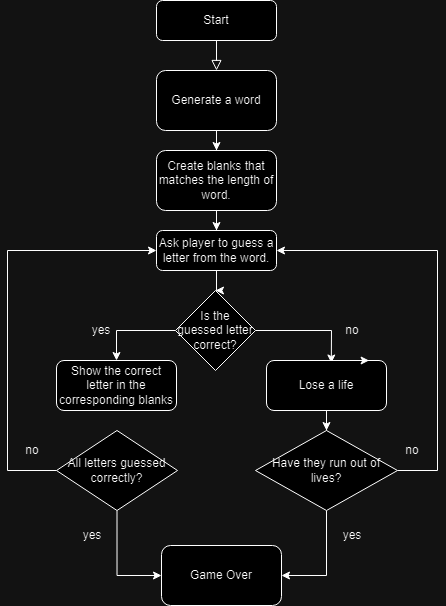

The diagram above was exported from draw.io. Its source (the exported page's mxGraphModel, read from the mxfile embedded in the PNG):
<mxGraphModel dx="700" dy="379" grid="1" gridSize="10" guides="1" tooltips="1" connect="1" arrows="1" fold="1" page="1" pageScale="1" pageWidth="827" pageHeight="1169" math="0" shadow="0">
  <root>
    <mxCell id="WIyWlLk6GJQsqaUBKTNV-0" />
    <mxCell id="WIyWlLk6GJQsqaUBKTNV-1" parent="WIyWlLk6GJQsqaUBKTNV-0" />
    <mxCell id="WIyWlLk6GJQsqaUBKTNV-2" value="" style="rounded=0;html=1;jettySize=auto;orthogonalLoop=1;fontSize=11;endArrow=block;endFill=0;endSize=8;strokeWidth=1;shadow=0;labelBackgroundColor=none;edgeStyle=orthogonalEdgeStyle;entryX=0.5;entryY=0;entryDx=0;entryDy=0;" parent="WIyWlLk6GJQsqaUBKTNV-1" source="WIyWlLk6GJQsqaUBKTNV-3" target="xdZTZ2XUBs7tOMyX35qa-22" edge="1">
      <mxGeometry relative="1" as="geometry">
        <mxPoint x="408.9999999999999" y="140.00000000000023" as="targetPoint" />
        <Array as="points" />
      </mxGeometry>
    </mxCell>
    <mxCell id="WIyWlLk6GJQsqaUBKTNV-3" value="Start" style="rounded=1;whiteSpace=wrap;html=1;fontSize=12;glass=0;strokeWidth=1;shadow=0;" parent="WIyWlLk6GJQsqaUBKTNV-1" vertex="1">
      <mxGeometry x="349" y="80" width="120" height="40" as="geometry" />
    </mxCell>
    <mxCell id="xdZTZ2XUBs7tOMyX35qa-27" value="" style="edgeStyle=orthogonalEdgeStyle;rounded=0;orthogonalLoop=1;jettySize=auto;html=1;" edge="1" parent="WIyWlLk6GJQsqaUBKTNV-1" source="WIyWlLk6GJQsqaUBKTNV-11" target="xdZTZ2XUBs7tOMyX35qa-26">
      <mxGeometry relative="1" as="geometry" />
    </mxCell>
    <mxCell id="WIyWlLk6GJQsqaUBKTNV-11" value="Ask player to guess a letter from the word." style="rounded=1;whiteSpace=wrap;html=1;fontSize=12;glass=0;strokeWidth=1;shadow=0;" parent="WIyWlLk6GJQsqaUBKTNV-1" vertex="1">
      <mxGeometry x="349" y="310" width="120" height="40" as="geometry" />
    </mxCell>
    <mxCell id="xdZTZ2XUBs7tOMyX35qa-1" value="" style="endArrow=classic;html=1;rounded=0;exitX=1;exitY=0.5;exitDx=0;exitDy=0;entryX=0.54;entryY=0.05;entryDx=0;entryDy=0;entryPerimeter=0;" edge="1" parent="WIyWlLk6GJQsqaUBKTNV-1" source="xdZTZ2XUBs7tOMyX35qa-26" target="xdZTZ2XUBs7tOMyX35qa-3">
      <mxGeometry width="50" height="50" relative="1" as="geometry">
        <mxPoint x="469" y="410" as="sourcePoint" />
        <mxPoint x="509" y="460" as="targetPoint" />
        <Array as="points">
          <mxPoint x="524" y="410" />
        </Array>
      </mxGeometry>
    </mxCell>
    <mxCell id="xdZTZ2XUBs7tOMyX35qa-2" value="Show the correct letter in the corresponding blanks" style="rounded=1;whiteSpace=wrap;html=1;" vertex="1" parent="WIyWlLk6GJQsqaUBKTNV-1">
      <mxGeometry x="249" y="440" width="120" height="50" as="geometry" />
    </mxCell>
    <mxCell id="xdZTZ2XUBs7tOMyX35qa-21" value="" style="edgeStyle=orthogonalEdgeStyle;rounded=0;orthogonalLoop=1;jettySize=auto;html=1;" edge="1" parent="WIyWlLk6GJQsqaUBKTNV-1" source="xdZTZ2XUBs7tOMyX35qa-3" target="xdZTZ2XUBs7tOMyX35qa-20">
      <mxGeometry relative="1" as="geometry" />
    </mxCell>
    <mxCell id="xdZTZ2XUBs7tOMyX35qa-3" value="Lose a life" style="rounded=1;whiteSpace=wrap;html=1;" vertex="1" parent="WIyWlLk6GJQsqaUBKTNV-1">
      <mxGeometry x="459" y="440" width="120" height="50" as="geometry" />
    </mxCell>
    <mxCell id="xdZTZ2XUBs7tOMyX35qa-4" style="edgeStyle=orthogonalEdgeStyle;rounded=0;orthogonalLoop=1;jettySize=auto;html=1;exitX=0.75;exitY=0;exitDx=0;exitDy=0;entryX=0.855;entryY=0.006;entryDx=0;entryDy=0;entryPerimeter=0;" edge="1" parent="WIyWlLk6GJQsqaUBKTNV-1" source="xdZTZ2XUBs7tOMyX35qa-3" target="xdZTZ2XUBs7tOMyX35qa-3">
      <mxGeometry relative="1" as="geometry" />
    </mxCell>
    <mxCell id="xdZTZ2XUBs7tOMyX35qa-5" value="" style="endArrow=classic;html=1;rounded=0;exitX=0;exitY=0.5;exitDx=0;exitDy=0;entryX=0.5;entryY=0;entryDx=0;entryDy=0;" edge="1" parent="WIyWlLk6GJQsqaUBKTNV-1" source="xdZTZ2XUBs7tOMyX35qa-26" target="xdZTZ2XUBs7tOMyX35qa-2">
      <mxGeometry width="50" height="50" relative="1" as="geometry">
        <mxPoint x="479" y="410" as="sourcePoint" />
        <mxPoint x="559" y="452" as="targetPoint" />
        <Array as="points">
          <mxPoint x="309" y="410" />
        </Array>
      </mxGeometry>
    </mxCell>
    <mxCell id="xdZTZ2XUBs7tOMyX35qa-6" value="yes" style="rounded=0;whiteSpace=wrap;html=1;strokeColor=none;fillColor=none;" vertex="1" parent="WIyWlLk6GJQsqaUBKTNV-1">
      <mxGeometry x="279" y="400" width="30" height="20" as="geometry" />
    </mxCell>
    <mxCell id="xdZTZ2XUBs7tOMyX35qa-7" value="no" style="rounded=0;whiteSpace=wrap;html=1;strokeColor=none;fillColor=none;" vertex="1" parent="WIyWlLk6GJQsqaUBKTNV-1">
      <mxGeometry x="530" y="400" width="30" height="20" as="geometry" />
    </mxCell>
    <mxCell id="xdZTZ2XUBs7tOMyX35qa-12" value="" style="edgeStyle=orthogonalEdgeStyle;rounded=0;orthogonalLoop=1;jettySize=auto;html=1;exitX=0.5;exitY=1;exitDx=0;exitDy=0;entryX=0;entryY=0.5;entryDx=0;entryDy=0;" edge="1" parent="WIyWlLk6GJQsqaUBKTNV-1" source="xdZTZ2XUBs7tOMyX35qa-17" target="xdZTZ2XUBs7tOMyX35qa-34">
      <mxGeometry relative="1" as="geometry">
        <mxPoint x="309" y="550" as="sourcePoint" />
        <mxPoint x="309" y="655" as="targetPoint" />
      </mxGeometry>
    </mxCell>
    <mxCell id="xdZTZ2XUBs7tOMyX35qa-37" value="" style="edgeStyle=orthogonalEdgeStyle;rounded=0;orthogonalLoop=1;jettySize=auto;html=1;entryX=0;entryY=0.5;entryDx=0;entryDy=0;" edge="1" parent="WIyWlLk6GJQsqaUBKTNV-1" source="xdZTZ2XUBs7tOMyX35qa-17" target="WIyWlLk6GJQsqaUBKTNV-11">
      <mxGeometry relative="1" as="geometry">
        <mxPoint x="190" y="370" as="targetPoint" />
        <Array as="points">
          <mxPoint x="200" y="550" />
          <mxPoint x="200" y="330" />
        </Array>
      </mxGeometry>
    </mxCell>
    <mxCell id="xdZTZ2XUBs7tOMyX35qa-17" value="All letters guessed correctly?" style="rhombus;whiteSpace=wrap;html=1;" vertex="1" parent="WIyWlLk6GJQsqaUBKTNV-1">
      <mxGeometry x="249" y="510" width="121" height="80" as="geometry" />
    </mxCell>
    <mxCell id="xdZTZ2XUBs7tOMyX35qa-30" value="" style="edgeStyle=orthogonalEdgeStyle;rounded=0;orthogonalLoop=1;jettySize=auto;html=1;entryX=1;entryY=0.5;entryDx=0;entryDy=0;exitX=1;exitY=0.5;exitDx=0;exitDy=0;" edge="1" parent="WIyWlLk6GJQsqaUBKTNV-1" source="xdZTZ2XUBs7tOMyX35qa-20" target="WIyWlLk6GJQsqaUBKTNV-11">
      <mxGeometry relative="1" as="geometry">
        <mxPoint x="620" y="550" as="targetPoint" />
        <Array as="points">
          <mxPoint x="630" y="550" />
          <mxPoint x="630" y="330" />
        </Array>
      </mxGeometry>
    </mxCell>
    <mxCell id="xdZTZ2XUBs7tOMyX35qa-33" value="" style="edgeStyle=orthogonalEdgeStyle;rounded=0;orthogonalLoop=1;jettySize=auto;html=1;entryX=1;entryY=0.5;entryDx=0;entryDy=0;" edge="1" parent="WIyWlLk6GJQsqaUBKTNV-1" source="xdZTZ2XUBs7tOMyX35qa-20" target="xdZTZ2XUBs7tOMyX35qa-34">
      <mxGeometry relative="1" as="geometry">
        <mxPoint x="520" y="660" as="targetPoint" />
      </mxGeometry>
    </mxCell>
    <mxCell id="xdZTZ2XUBs7tOMyX35qa-20" value="Have they run out of lives?" style="rhombus;whiteSpace=wrap;html=1;rounded=0;shadow=0;" vertex="1" parent="WIyWlLk6GJQsqaUBKTNV-1">
      <mxGeometry x="448" y="510" width="142" height="80" as="geometry" />
    </mxCell>
    <mxCell id="xdZTZ2XUBs7tOMyX35qa-24" value="" style="edgeStyle=orthogonalEdgeStyle;rounded=0;orthogonalLoop=1;jettySize=auto;html=1;" edge="1" parent="WIyWlLk6GJQsqaUBKTNV-1" source="xdZTZ2XUBs7tOMyX35qa-22" target="xdZTZ2XUBs7tOMyX35qa-23">
      <mxGeometry relative="1" as="geometry" />
    </mxCell>
    <mxCell id="xdZTZ2XUBs7tOMyX35qa-22" value="Generate a word" style="rounded=1;whiteSpace=wrap;html=1;" vertex="1" parent="WIyWlLk6GJQsqaUBKTNV-1">
      <mxGeometry x="349" y="150" width="120" height="60" as="geometry" />
    </mxCell>
    <mxCell id="xdZTZ2XUBs7tOMyX35qa-25" value="" style="edgeStyle=orthogonalEdgeStyle;rounded=0;orthogonalLoop=1;jettySize=auto;html=1;entryX=0.5;entryY=0;entryDx=0;entryDy=0;" edge="1" parent="WIyWlLk6GJQsqaUBKTNV-1" source="xdZTZ2XUBs7tOMyX35qa-23" target="WIyWlLk6GJQsqaUBKTNV-11">
      <mxGeometry relative="1" as="geometry">
        <mxPoint x="520" y="310" as="targetPoint" />
      </mxGeometry>
    </mxCell>
    <mxCell id="xdZTZ2XUBs7tOMyX35qa-23" value="Create blanks that matches the length of word." style="rounded=1;whiteSpace=wrap;html=1;" vertex="1" parent="WIyWlLk6GJQsqaUBKTNV-1">
      <mxGeometry x="349" y="230" width="120" height="60" as="geometry" />
    </mxCell>
    <mxCell id="xdZTZ2XUBs7tOMyX35qa-26" value="Is the guessed letter correct?" style="rhombus;whiteSpace=wrap;html=1;rounded=0;glass=0;strokeWidth=1;shadow=0;" vertex="1" parent="WIyWlLk6GJQsqaUBKTNV-1">
      <mxGeometry x="368" y="370" width="80" height="80" as="geometry" />
    </mxCell>
    <mxCell id="xdZTZ2XUBs7tOMyX35qa-31" value="no" style="rounded=0;whiteSpace=wrap;html=1;strokeColor=none;fillColor=none;" vertex="1" parent="WIyWlLk6GJQsqaUBKTNV-1">
      <mxGeometry x="590" y="520" width="30" height="20" as="geometry" />
    </mxCell>
    <mxCell id="xdZTZ2XUBs7tOMyX35qa-34" value="Game Over" style="whiteSpace=wrap;html=1;sketch=0;pointerEvents=1;resizable=0;rounded=1;" vertex="1" parent="WIyWlLk6GJQsqaUBKTNV-1">
      <mxGeometry x="354" y="625" width="120" height="60" as="geometry" />
    </mxCell>
    <mxCell id="xdZTZ2XUBs7tOMyX35qa-38" value="yes" style="rounded=0;whiteSpace=wrap;html=1;strokeColor=none;fillColor=none;" vertex="1" parent="WIyWlLk6GJQsqaUBKTNV-1">
      <mxGeometry x="270" y="605" width="30" height="20" as="geometry" />
    </mxCell>
    <mxCell id="xdZTZ2XUBs7tOMyX35qa-39" value="no" style="rounded=0;whiteSpace=wrap;html=1;strokeColor=none;fillColor=none;" vertex="1" parent="WIyWlLk6GJQsqaUBKTNV-1">
      <mxGeometry x="210" y="520" width="30" height="20" as="geometry" />
    </mxCell>
    <mxCell id="xdZTZ2XUBs7tOMyX35qa-40" value="yes" style="rounded=0;whiteSpace=wrap;html=1;strokeColor=none;fillColor=none;" vertex="1" parent="WIyWlLk6GJQsqaUBKTNV-1">
      <mxGeometry x="530" y="605" width="30" height="20" as="geometry" />
    </mxCell>
  </root>
</mxGraphModel>